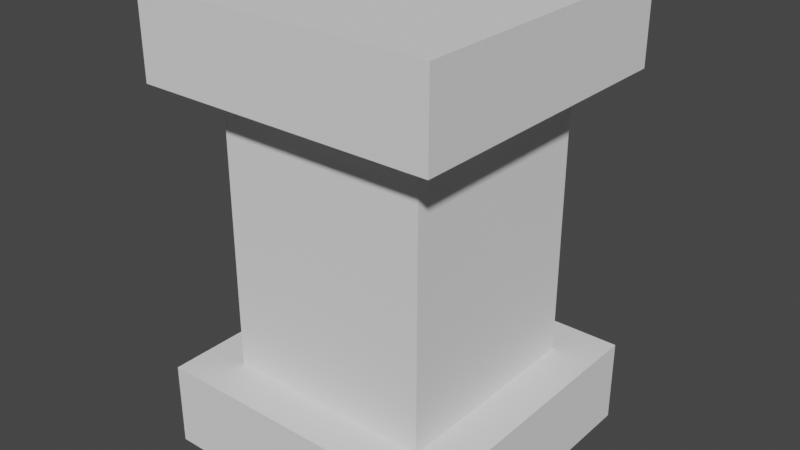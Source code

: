 # Source: MemoryPillar.blend  (saved by Blender 3.6.13; exported with 4.5.12 LTS)
import bpy
from mathutils import Matrix  # noqa: F401  (used for matrix-valued properties, if any)

bpy.ops.wm.read_factory_settings(use_empty=True)
scene = bpy.context.scene
scene.name = 'Scene'

# ---- collections
col_collection = bpy.data.collections.new('Collection'); scene.collection.children.link(col_collection)

# ---- world
world_world = bpy.data.worlds.new('World'); scene.world = world_world
world_world.use_nodes = True; world_world.node_tree.nodes.clear()
_N = world_world.node_tree.nodes; _L = world_world.node_tree.links
n0 = _N.new('ShaderNodeOutputWorld'); n0.name = 'World Output'; n0.location = (300, 300)
n1 = _N.new('ShaderNodeBackground'); n1.name = 'Background'; n1.location = (10, 300)
n1.inputs[0].default_value = (0.05088, 0.05088, 0.05088, 1.0)
_L.new(n1.outputs[0], n0.inputs[0])
n0.is_active_output = True
world_world.color = (0.05088, 0.05088, 0.05088)
world_world.use_sun_shadow = False
world_world.sun_shadow_jitter_overblur = 0.0

# ---- meshes
me_cube_005 = bpy.data.meshes.new('Cube.005')
me_cube_005.from_pydata([(-0.706, -0.706, 3.565), (-1.0, -1.0, 5.565), (-0.706, 0.706, 3.565), (-1.0, 1.0, 5.565), (0.706, -0.706, 3.565), (1.0, -1.0, 5.565), (0.706, 0.706, 3.565), (1.0, 1.0, 5.565), (-1.0, 1.0, 3.565), (-1.0, -1.0, 3.565), (1.0, 1.0, 3.565), (1.0, -1.0, 3.565), (-0.706, 0.706, -0.6139), (-0.706, -0.706, -0.6139), (0.706, 0.706, -0.6139), (0.706, -0.706, -0.6139), (0.706, -0.706, -3.156), (1.0, -1.0, -5.156), (0.706, 0.706, -3.156), (1.0, 1.0, -5.156), (-0.706, -0.706, -3.156), (-1.0, -1.0, -5.156), (-0.706, 0.706, -3.156), (-1.0, 1.0, -5.156), (1.0, 1.0, -3.156), (1.0, -1.0, -3.156), (-1.0, 1.0, -3.156), (-1.0, -1.0, -3.156), (-0.706, 0.706, -0.6139), (-0.706, -0.706, -0.6139), (0.706, 0.706, -0.6139), (0.706, -0.706, -0.6139)], [], [(9, 1, 3, 8), (8, 3, 7, 10), (10, 7, 5, 11), (11, 5, 1, 9), (0, 2, 12, 13), (7, 3, 1, 5), (2, 0, 9, 8), (6, 2, 8, 10), (4, 6, 10, 11), (0, 4, 11, 9), (12, 14, 15, 13), (4, 0, 13, 15), (2, 6, 14, 12), (6, 4, 15, 14), (25, 17, 19, 24), (24, 19, 23, 26), (26, 23, 21, 27), (27, 21, 17, 25), (16, 18, 30, 31), (23, 19, 17, 21), (18, 16, 25, 24), (22, 18, 24, 26), (20, 22, 26, 27), (16, 20, 27, 25), (29, 20, 16, 31), (18, 22, 28, 30), (28, 22, 20, 29), (28, 29, 31, 30)])
_uv = me_cube_005.uv_layers.new(name='UVMap')
_uv.uv.foreach_set('vector', [0.375, 0.0, 0.625, 0.0, 0.625, 0.25, 0.375, 0.25, 0.375, 0.25, 0.625, 0.25, 0.625, 0.5, 0.375, 0.5, 0.375, 0.5, 0.625, 0.5, 0.625, 0.75, 0.375, 0.75, 0.375, 0.75, 0.625, 0.75, 0.625, 1.0, 0.375, 1.0, 0.1618, 0.7132, 0.1618, 0.5368, 0.1618, 0.5368, 0.1618, 0.7132, 0.625, 0.5, 0.875, 0.5, 0.875, 0.75, 0.625, 0.75, 0.1618, 0.5368, 0.1618, 0.7132, 0.125, 0.75, 0.125, 0.5, 0.3382, 0.5368, 0.1618, 0.5368, 0.125, 0.5, 0.375, 0.5, 0.3382, 0.7132, 0.3382, 0.5368, 0.375, 0.5, 0.375, 0.75, 0.1618, 0.7132, 0.3382, 0.7132, 0.375, 0.75, 0.125, 0.75, 0.1618, 0.5368, 0.3382, 0.5368, 0.3382, 0.7132, 0.1618, 0.7132, 0.3382, 0.7132, 0.1618, 0.7132, 0.1618, 0.7132, 0.3382, 0.7132, 0.1618, 0.5368, 0.3382, 0.5368, 0.3382, 0.5368, 0.1618, 0.5368, 0.3382, 0.5368, 0.3382, 0.7132, 0.3382, 0.7132, 0.3382, 0.5368, 0.375, 0.0, 0.625, 0.0, 0.625, 0.25, 0.375, 0.25, 0.375, 0.25, 0.625, 0.25, 0.625, 0.5, 0.375, 0.5, 0.375, 0.5, 0.625, 0.5, 0.625, 0.75, 0.375, 0.75, 0.375, 0.75, 0.625, 0.75, 0.625, 1.0, 0.375, 1.0, 0.1618, 0.7132, 0.1618, 0.5368, 0.1618, 0.5368, 0.1618, 0.7132, 0.625, 0.5, 0.875, 0.5, 0.875, 0.75, 0.625, 0.75, 0.1618, 0.5368, 0.1618, 0.7132, 0.125, 0.75, 0.125, 0.5, 0.3382, 0.5368, 0.1618, 0.5368, 0.125, 0.5, 0.375, 0.5, 0.3382, 0.7132, 0.3382, 0.5368, 0.375, 0.5, 0.375, 0.75, 0.1618, 0.7132, 0.3382, 0.7132, 0.375, 0.75, 0.125, 0.75, 0.3382, 0.7132, 0.3382, 0.7132, 0.1618, 0.7132, 0.1618, 0.7132, 0.1618, 0.5368, 0.3382, 0.5368, 0.3382, 0.5368, 0.1618, 0.5368, 0.3382, 0.5368, 0.3382, 0.5368, 0.3382, 0.7132, 0.3382, 0.7132, 0.1618, 0.5368, 0.1618, 0.7132, 0.3382, 0.7132, 0.3382, 0.5368])
me_cube_005.update()

# ---- objects
ob_pillar = bpy.data.objects.new('Pillar', me_cube_005)

# ---- transforms, parenting, visibility, modifiers, constraints
ob_pillar.location = (-0.05137, -0.01622, 1.309)
ob_pillar.scale = (0.4958, 0.4958, 0.14)

# ---- collection membership
col_collection.objects.link(ob_pillar)

# ---- scene / render settings (as saved in the file)
scene.frame_start = 1; scene.frame_end = 250; scene.frame_set(1)
scene.render.engine = 'BLENDER_EEVEE_NEXT'
scene.cycles.sampling_pattern = 'TABULATED_SOBOL'
scene.view_settings.view_transform = 'Filmic'
bpy.context.view_layer.update()

# ---- added for rendering (the .blend has no active camera and no usable light): camera, sun
cam_auto = bpy.data.cameras.new('AutoCamera')
cam_auto.lens = 50.0
cam_auto.sensor_width = 36.0
cam_auto.clip_end = 1000.0
ob_auto_camera = bpy.data.objects.new('AutoCamera', cam_auto)
scene.collection.objects.link(ob_auto_camera)
ob_auto_camera.location = (1.84881, -2.29643, 2.85759)
ob_auto_camera.rotation_euler = (1.09748, -7.21219e-08, 0.694738)
scene.camera = ob_auto_camera
light_auto_sun = bpy.data.lights.new('AutoSun', 'SUN')
light_auto_sun.energy = 3.0
light_auto_sun.angle = 0.0523599
ob_auto_sun = bpy.data.objects.new('AutoSun', light_auto_sun)
scene.collection.objects.link(ob_auto_sun)
ob_auto_sun.rotation_euler = (0.872665, 0.174533, 0.523599)
bpy.context.view_layer.update()
